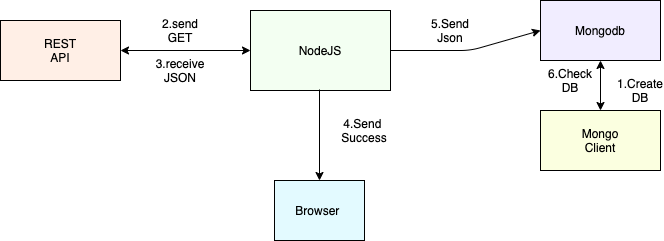

The diagram above was exported from draw.io. Its source (the exported page's mxGraphModel, read from the mxfile embedded in the PNG):
<mxGraphModel dx="2066" dy="1129" grid="1" gridSize="10" guides="1" tooltips="1" connect="1" arrows="1" fold="1" page="1" pageScale="1" pageWidth="827" pageHeight="1169" math="0" shadow="0">
  <root>
    <mxCell id="0" />
    <mxCell id="1" parent="0" />
    <mxCell id="YgkHpm0FrW9pHSoMrnQa-1" value="" style="rounded=0;whiteSpace=wrap;html=1;fillColor=#FFEFE6;" vertex="1" parent="1">
      <mxGeometry x="50" y="220" width="120" height="60" as="geometry" />
    </mxCell>
    <mxCell id="YgkHpm0FrW9pHSoMrnQa-2" value="" style="rounded=0;whiteSpace=wrap;html=1;fillColor=#F3FFF2;" vertex="1" parent="1">
      <mxGeometry x="300" y="210" width="140" height="80" as="geometry" />
    </mxCell>
    <mxCell id="YgkHpm0FrW9pHSoMrnQa-3" value="" style="rounded=0;whiteSpace=wrap;html=1;fillColor=#F1EDFF;" vertex="1" parent="1">
      <mxGeometry x="590" y="200" width="120" height="60" as="geometry" />
    </mxCell>
    <mxCell id="YgkHpm0FrW9pHSoMrnQa-4" value="Mongodb" style="text;html=1;strokeColor=none;fillColor=none;align=center;verticalAlign=middle;whiteSpace=wrap;rounded=0;" vertex="1" parent="1">
      <mxGeometry x="630" y="220" width="40" height="20" as="geometry" />
    </mxCell>
    <mxCell id="YgkHpm0FrW9pHSoMrnQa-5" value="" style="rounded=0;whiteSpace=wrap;html=1;fillColor=#FBFFE0;" vertex="1" parent="1">
      <mxGeometry x="590" y="310" width="120" height="60" as="geometry" />
    </mxCell>
    <mxCell id="YgkHpm0FrW9pHSoMrnQa-6" value="Mongo Client" style="text;html=1;strokeColor=none;fillColor=none;align=center;verticalAlign=middle;whiteSpace=wrap;rounded=0;" vertex="1" parent="1">
      <mxGeometry x="630" y="330" width="40" height="20" as="geometry" />
    </mxCell>
    <mxCell id="YgkHpm0FrW9pHSoMrnQa-7" value="" style="endArrow=classic;startArrow=classic;html=1;entryX=0.5;entryY=1;entryDx=0;entryDy=0;exitX=0.5;exitY=0;exitDx=0;exitDy=0;" edge="1" parent="1" source="YgkHpm0FrW9pHSoMrnQa-5" target="YgkHpm0FrW9pHSoMrnQa-3">
      <mxGeometry width="50" height="50" relative="1" as="geometry">
        <mxPoint x="630" y="310" as="sourcePoint" />
        <mxPoint x="680" y="260" as="targetPoint" />
      </mxGeometry>
    </mxCell>
    <mxCell id="YgkHpm0FrW9pHSoMrnQa-8" value="" style="rounded=0;whiteSpace=wrap;html=1;fillColor=#E3FAFF;" vertex="1" parent="1">
      <mxGeometry x="324" y="380" width="90" height="60" as="geometry" />
    </mxCell>
    <mxCell id="YgkHpm0FrW9pHSoMrnQa-9" value="Browser&amp;nbsp;" style="text;html=1;strokeColor=none;fillColor=none;align=center;verticalAlign=middle;whiteSpace=wrap;rounded=0;" vertex="1" parent="1">
      <mxGeometry x="349" y="400" width="40" height="20" as="geometry" />
    </mxCell>
    <mxCell id="YgkHpm0FrW9pHSoMrnQa-13" value="REST API" style="text;html=1;strokeColor=none;fillColor=none;align=center;verticalAlign=middle;whiteSpace=wrap;rounded=0;" vertex="1" parent="1">
      <mxGeometry x="90" y="240" width="40" height="20" as="geometry" />
    </mxCell>
    <mxCell id="YgkHpm0FrW9pHSoMrnQa-14" value="NodeJS" style="text;html=1;strokeColor=none;fillColor=none;align=center;verticalAlign=middle;whiteSpace=wrap;rounded=0;" vertex="1" parent="1">
      <mxGeometry x="350" y="240" width="40" height="20" as="geometry" />
    </mxCell>
    <mxCell id="YgkHpm0FrW9pHSoMrnQa-15" value="" style="endArrow=classic;startArrow=classic;html=1;entryX=0;entryY=0.5;entryDx=0;entryDy=0;exitX=1;exitY=0.5;exitDx=0;exitDy=0;" edge="1" parent="1" source="YgkHpm0FrW9pHSoMrnQa-1" target="YgkHpm0FrW9pHSoMrnQa-2">
      <mxGeometry width="50" height="50" relative="1" as="geometry">
        <mxPoint x="200" y="280" as="sourcePoint" />
        <mxPoint x="250" y="230" as="targetPoint" />
      </mxGeometry>
    </mxCell>
    <mxCell id="YgkHpm0FrW9pHSoMrnQa-16" value="2.send GET" style="text;html=1;strokeColor=none;fillColor=none;align=center;verticalAlign=middle;whiteSpace=wrap;rounded=0;" vertex="1" parent="1">
      <mxGeometry x="210" y="220" width="40" height="20" as="geometry" />
    </mxCell>
    <mxCell id="YgkHpm0FrW9pHSoMrnQa-17" value="3.receive&lt;br&gt;JSON" style="text;html=1;strokeColor=none;fillColor=none;align=center;verticalAlign=middle;whiteSpace=wrap;rounded=0;" vertex="1" parent="1">
      <mxGeometry x="210" y="260" width="40" height="20" as="geometry" />
    </mxCell>
    <mxCell id="YgkHpm0FrW9pHSoMrnQa-18" value="" style="endArrow=classic;html=1;entryX=0.5;entryY=0;entryDx=0;entryDy=0;" edge="1" parent="1" target="YgkHpm0FrW9pHSoMrnQa-8">
      <mxGeometry width="50" height="50" relative="1" as="geometry">
        <mxPoint x="369" y="289" as="sourcePoint" />
        <mxPoint x="400" y="310" as="targetPoint" />
      </mxGeometry>
    </mxCell>
    <mxCell id="YgkHpm0FrW9pHSoMrnQa-19" value="4.Send&amp;nbsp;&lt;br&gt;Success" style="text;html=1;strokeColor=none;fillColor=none;align=center;verticalAlign=middle;whiteSpace=wrap;rounded=0;" vertex="1" parent="1">
      <mxGeometry x="394" y="320" width="40" height="20" as="geometry" />
    </mxCell>
    <mxCell id="YgkHpm0FrW9pHSoMrnQa-20" value="1.Create DB" style="text;html=1;strokeColor=none;fillColor=none;align=center;verticalAlign=middle;whiteSpace=wrap;rounded=0;" vertex="1" parent="1">
      <mxGeometry x="670" y="280" width="40" height="20" as="geometry" />
    </mxCell>
    <mxCell id="YgkHpm0FrW9pHSoMrnQa-21" value="6.Check&lt;br&gt;DB" style="text;html=1;strokeColor=none;fillColor=none;align=center;verticalAlign=middle;whiteSpace=wrap;rounded=0;" vertex="1" parent="1">
      <mxGeometry x="600" y="270" width="40" height="20" as="geometry" />
    </mxCell>
    <mxCell id="YgkHpm0FrW9pHSoMrnQa-22" value="" style="endArrow=classic;html=1;entryX=0;entryY=0.5;entryDx=0;entryDy=0;exitX=1;exitY=0.5;exitDx=0;exitDy=0;" edge="1" parent="1" source="YgkHpm0FrW9pHSoMrnQa-2" target="YgkHpm0FrW9pHSoMrnQa-3">
      <mxGeometry width="50" height="50" relative="1" as="geometry">
        <mxPoint x="470" y="260" as="sourcePoint" />
        <mxPoint x="520" y="210" as="targetPoint" />
        <Array as="points">
          <mxPoint x="520" y="250" />
        </Array>
      </mxGeometry>
    </mxCell>
    <mxCell id="YgkHpm0FrW9pHSoMrnQa-23" value="5.Send Json" style="text;html=1;strokeColor=none;fillColor=none;align=center;verticalAlign=middle;whiteSpace=wrap;rounded=0;" vertex="1" parent="1">
      <mxGeometry x="480" y="220" width="40" height="20" as="geometry" />
    </mxCell>
  </root>
</mxGraphModel>